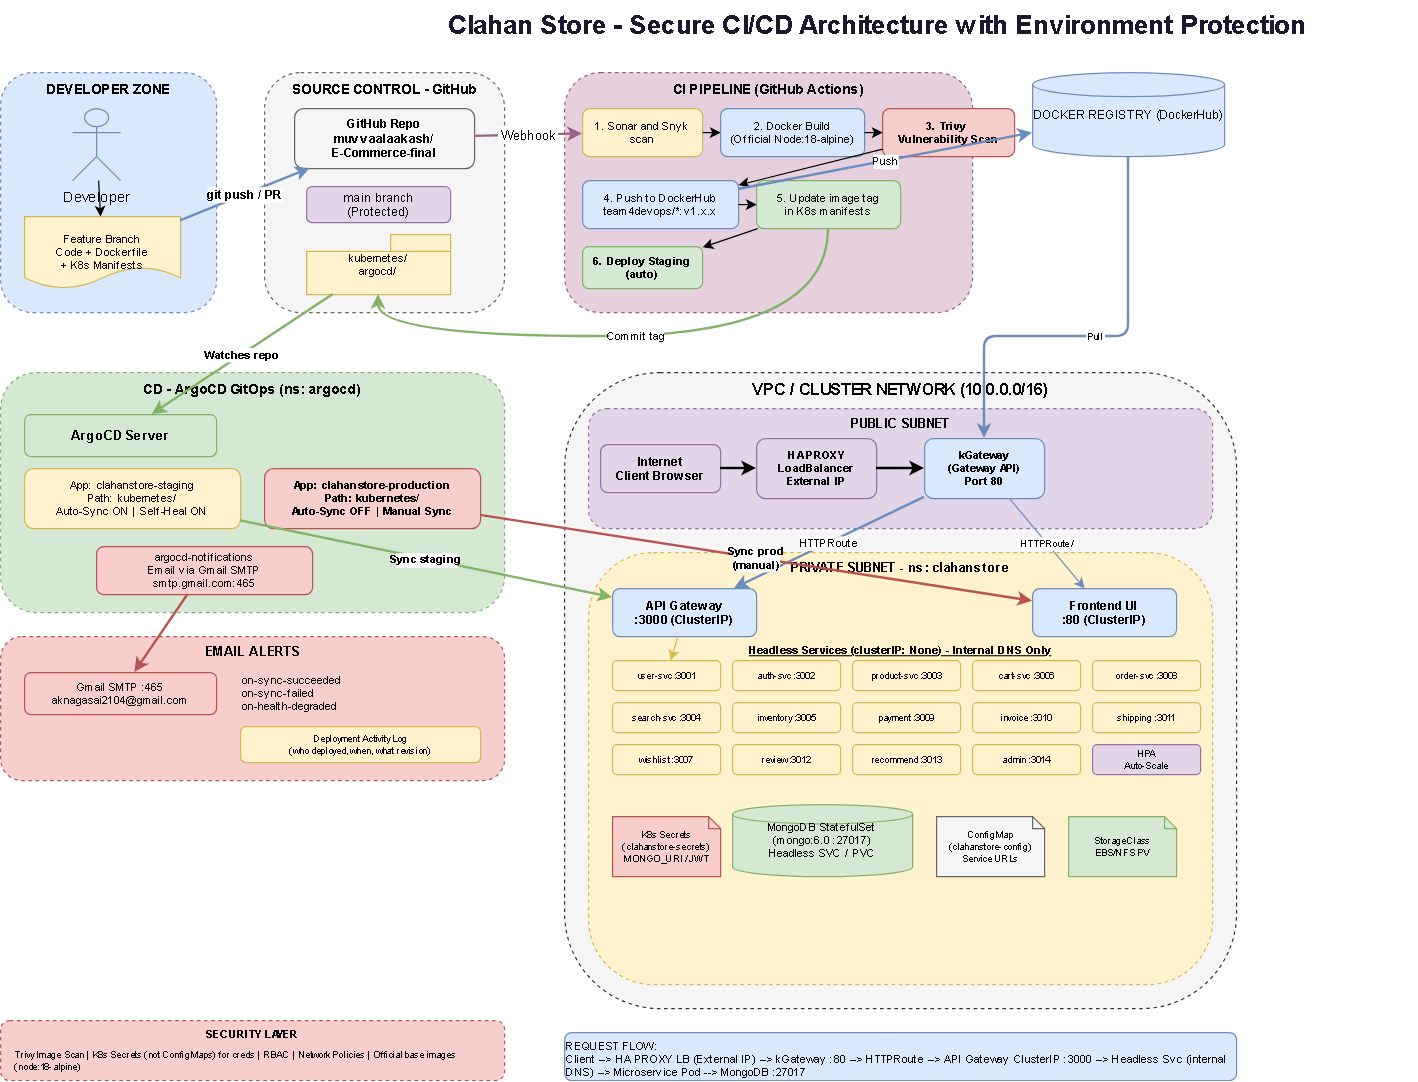

The diagram above was exported from draw.io. Its source (the exported page's mxGraphModel, read from the mxfile embedded in the PNG):
<mxGraphModel dx="1386" dy="336" grid="0" gridSize="10" guides="1" tooltips="1" connect="1" arrows="1" fold="1" page="1" pageScale="1" pageWidth="1800" pageHeight="1400" math="0" shadow="0">
  <root>
    <mxCell id="0" />
    <mxCell id="1" parent="0" />
    <mxCell id="2" parent="1" style="text;html=1;fontSize=22;fontStyle=1;align=center;fillColor=none;strokeColor=none;fontColor=#1a1a2e;" value="Clahan Store - Secure CI/CD Architecture with Environment Protection" vertex="1">
      <mxGeometry height="40" width="900" x="300" y="10" as="geometry" />
    </mxCell>
    <mxCell id="3" parent="1" style="rounded=1;fillColor=#dae8fc;strokeColor=#6c8ebf;fontSize=12;fontStyle=1;verticalAlign=top;dashed=1;" value="DEVELOPER ZONE" vertex="1">
      <mxGeometry height="200" width="180" x="20" y="70" as="geometry" />
    </mxCell>
    <mxCell id="4" parent="1" style="shape=umlActor;verticalLabelPosition=bottom;verticalAlign=top;html=1;fillColor=#dae8fc;strokeColor=#6c8ebf;" value="Developer" vertex="1">
      <mxGeometry height="60" width="40" x="80" y="100" as="geometry" />
    </mxCell>
    <mxCell id="5" parent="1" style="shape=document;fillColor=#fff2cc;strokeColor=#d6b656;fontSize=9;" value="Feature Branch&#10;Code + Dockerfile&#10;+ K8s Manifests" vertex="1">
      <mxGeometry height="60" width="130" x="40" y="190" as="geometry" />
    </mxCell>
    <mxCell id="6" edge="1" parent="1" source="4" style="" target="5">
      <mxGeometry relative="1" as="geometry" />
    </mxCell>
    <mxCell id="7" parent="1" style="rounded=1;fillColor=#f5f5f5;strokeColor=#666;fontSize=12;fontStyle=1;verticalAlign=top;dashed=1;" value="SOURCE CONTROL - GitHub" vertex="1">
      <mxGeometry height="200" width="200" x="240" y="70" as="geometry" />
    </mxCell>
    <mxCell id="8" parent="1" style="rounded=1;fillColor=#f5f5f5;strokeColor=#666;fontSize=10;fontStyle=1;" value="GitHub Repo&#10;muvvaalaakash/&#10;E-Commerce-final" vertex="1">
      <mxGeometry height="50" width="150" x="265" y="100" as="geometry" />
    </mxCell>
    <mxCell id="9" parent="1" style="rounded=1;fillColor=#e1d5e7;strokeColor=#9673a6;fontSize=10;" value="main branch&#10;(Protected)" vertex="1">
      <mxGeometry height="30" width="120" x="275" y="165" as="geometry" />
    </mxCell>
    <mxCell id="10" parent="1" style="shape=folder;fillColor=#fff2cc;strokeColor=#d6b656;fontSize=9;tabWidth=50;tabHeight=14;" value="kubernetes/&#10;argocd/" vertex="1">
      <mxGeometry height="50" width="120" x="275" y="205" as="geometry" />
    </mxCell>
    <mxCell id="11" edge="1" parent="1" source="5" style="strokeWidth=2;strokeColor=#6c8ebf;fontSize=10;fontStyle=1;" target="8" value="git push / PR">
      <mxGeometry relative="1" as="geometry" />
    </mxCell>
    <mxCell id="12" parent="1" style="rounded=1;fillColor=#e6d0de;strokeColor=#996185;fontSize=12;fontStyle=1;verticalAlign=top;dashed=1;" value="CI PIPELINE (GitHub Actions)" vertex="1">
      <mxGeometry height="200" width="340" x="490" y="70" as="geometry" />
    </mxCell>
    <mxCell id="13" parent="1" style="rounded=1;fillColor=#fff2cc;strokeColor=#d6b656;fontSize=9;" value="1. Sonar and Snyk &#10;scan" vertex="1">
      <mxGeometry height="40" width="100" x="505" y="100" as="geometry" />
    </mxCell>
    <mxCell id="14" parent="1" style="rounded=1;fillColor=#dae8fc;strokeColor=#6c8ebf;fontSize=9;" value="2. Docker Build&#10;(Official Node:18-alpine)" vertex="1">
      <mxGeometry height="40" width="120" x="620" y="100" as="geometry" />
    </mxCell>
    <mxCell id="15" parent="1" style="rounded=1;fillColor=#f8cecc;strokeColor=#b85450;fontSize=9;fontStyle=1;" value="3. Trivy &#10;Vulnerability Scan" vertex="1">
      <mxGeometry height="40" width="110" x="755" y="100" as="geometry" />
    </mxCell>
    <mxCell id="16" parent="1" style="rounded=1;fillColor=#dae8fc;strokeColor=#6c8ebf;fontSize=9;" value="4. Push to DockerHub&#10;team4devops/*:v1.x.x" vertex="1">
      <mxGeometry height="40" width="130" x="505" y="160" as="geometry" />
    </mxCell>
    <mxCell id="17" parent="1" style="rounded=1;fillColor=#d5e8d4;strokeColor=#82b366;fontSize=9;" value="5. Update image tag&#10;in K8s manifests" vertex="1">
      <mxGeometry height="40" width="120" x="650" y="160" as="geometry" />
    </mxCell>
    <mxCell id="18" parent="1" style="rounded=1;fillColor=#d5e8d4;strokeColor=#82b366;fontSize=9;fontStyle=1;" value="6. Deploy Staging&#10;(auto)" vertex="1">
      <mxGeometry height="35" width="100" x="505" y="215" as="geometry" />
    </mxCell>
    <mxCell id="20" edge="1" parent="1" source="13" style="strokeWidth=1;" target="14">
      <mxGeometry relative="1" as="geometry" />
    </mxCell>
    <mxCell id="21" edge="1" parent="1" source="14" style="strokeWidth=1;" target="15">
      <mxGeometry relative="1" as="geometry" />
    </mxCell>
    <mxCell id="22" edge="1" parent="1" source="15" style="strokeWidth=1;" target="16">
      <mxGeometry relative="1" as="geometry" />
    </mxCell>
    <mxCell id="23" edge="1" parent="1" source="16" style="strokeWidth=1;" target="17">
      <mxGeometry relative="1" as="geometry" />
    </mxCell>
    <mxCell id="24" edge="1" parent="1" source="17" style="strokeWidth=1;" target="18">
      <mxGeometry relative="1" as="geometry" />
    </mxCell>
    <mxCell id="26" edge="1" parent="1" source="8" style="strokeWidth=2;strokeColor=#996185;" target="13" value="Webhook">
      <mxGeometry relative="1" as="geometry" />
    </mxCell>
    <mxCell id="27" edge="1" parent="1" source="17" style="strokeWidth=2;strokeColor=#82b366;fontSize=9;curved=1;" target="10" value="Commit tag">
      <mxGeometry relative="1" as="geometry">
        <Array as="points">
          <mxPoint x="710" y="290" />
          <mxPoint x="335" y="290" />
        </Array>
      </mxGeometry>
    </mxCell>
    <mxCell id="28" parent="1" style="shape=cylinder3;fillColor=#dae8fc;strokeColor=#6c8ebf;fontSize=10;size=10;" value="DOCKER REGISTRY (DockerHub)" vertex="1">
      <mxGeometry height="70" width="160" x="880" y="70" as="geometry" />
    </mxCell>
    <mxCell id="29" edge="1" parent="1" source="16" style="strokeWidth=2;strokeColor=#6c8ebf;fontSize=9;" target="28" value="Push">
      <mxGeometry relative="1" as="geometry" />
    </mxCell>
    <mxCell id="30" parent="1" style="rounded=1;fillColor=#d5e8d4;strokeColor=#82b366;fontSize=12;fontStyle=1;verticalAlign=top;dashed=1;" value="CD - ArgoCD GitOps (ns: argocd)" vertex="1">
      <mxGeometry height="200" width="420" x="20" y="320" as="geometry" />
    </mxCell>
    <mxCell id="31" parent="1" style="rounded=1;fillColor=#d5e8d4;strokeColor=#82b366;fontSize=11;fontStyle=1;" value="ArgoCD Server" vertex="1">
      <mxGeometry height="35" width="160" x="40" y="355" as="geometry" />
    </mxCell>
    <mxCell id="32" parent="1" style="rounded=1;fillColor=#fff2cc;strokeColor=#d6b656;fontSize=9;" value="App: clahanstore-staging&#10;Path: kubernetes/&#10;Auto-Sync ON | Self-Heal ON" vertex="1">
      <mxGeometry height="50" width="180" x="40" y="400" as="geometry" />
    </mxCell>
    <mxCell id="33" parent="1" style="rounded=1;fillColor=#f8cecc;strokeColor=#b85450;fontSize=9;fontStyle=1;" value="App: clahanstore-production&#10;Path: kubernetes/&#10;Auto-Sync OFF | Manual Sync" vertex="1">
      <mxGeometry height="50" width="180" x="240" y="400" as="geometry" />
    </mxCell>
    <mxCell id="34" parent="1" style="rounded=1;fillColor=#f8cecc;strokeColor=#b85450;fontSize=9;" value="argocd-notifications&#10;Email via Gmail SMTP&#10;smtp.gmail.com:465" vertex="1">
      <mxGeometry height="40" width="180" x="100" y="465" as="geometry" />
    </mxCell>
    <mxCell id="35" edge="1" parent="1" source="10" style="strokeWidth=2;strokeColor=#82b366;fontSize=9;fontStyle=1;" target="31" value="Watches repo">
      <mxGeometry relative="1" as="geometry" />
    </mxCell>
    <mxCell id="36" parent="1" style="rounded=1;fillColor=#f5f5f5;strokeColor=#333;fontSize=13;fontStyle=1;verticalAlign=top;dashed=1;" value="VPC / CLUSTER NETWORK (10.0.0.0/16)" vertex="1">
      <mxGeometry height="530" width="560" x="490" y="320" as="geometry" />
    </mxCell>
    <mxCell id="37" parent="1" style="rounded=1;fillColor=#e1d5e7;strokeColor=#9673a6;fontSize=11;fontStyle=1;verticalAlign=top;dashed=1;" value="PUBLIC SUBNET" vertex="1">
      <mxGeometry height="100" width="520" x="510" y="350" as="geometry" />
    </mxCell>
    <mxCell id="38" parent="1" style="rounded=1;fillColor=#e1d5e7;strokeColor=#9673a6;fontSize=10;fontStyle=1;" value="Internet&#10;Client Browser" vertex="1">
      <mxGeometry height="40" width="100" x="520" y="380" as="geometry" />
    </mxCell>
    <mxCell id="39" parent="1" style="rounded=1;fillColor=#e1d5e7;strokeColor=#9673a6;fontSize=9;fontStyle=1;" value="HA PROXY&#10;LoadBalancer&#10;External IP" vertex="1">
      <mxGeometry height="50" width="100" x="650" y="375" as="geometry" />
    </mxCell>
    <mxCell id="40" parent="1" style="rounded=1;fillColor=#dae8fc;strokeColor=#6c8ebf;fontSize=9;fontStyle=1;" value="kGateway&#10;(Gateway API)&#10;Port 80" vertex="1">
      <mxGeometry height="50" width="100" x="790" y="375" as="geometry" />
    </mxCell>
    <mxCell id="41" edge="1" parent="1" source="38" style="strokeWidth=2;" target="39">
      <mxGeometry relative="1" as="geometry" />
    </mxCell>
    <mxCell id="42" edge="1" parent="1" source="39" style="strokeWidth=2;" target="40">
      <mxGeometry relative="1" as="geometry" />
    </mxCell>
    <mxCell id="43" parent="1" style="rounded=1;fillColor=#fff2cc;strokeColor=#d6b656;fontSize=11;fontStyle=1;verticalAlign=top;dashed=1;" value="PRIVATE SUBNET - ns: clahanstore" vertex="1">
      <mxGeometry height="360" width="520" x="510" y="470" as="geometry" />
    </mxCell>
    <mxCell id="44" edge="1" parent="1" source="40" style="strokeWidth=2;strokeColor=#6c8ebf;fontSize=9;" target="45" value="HTTPRoute">
      <mxGeometry relative="1" as="geometry" />
    </mxCell>
    <mxCell id="45" parent="1" style="rounded=1;fillColor=#dae8fc;strokeColor=#6c8ebf;fontSize=10;fontStyle=1;" value="API Gateway&#10;:3000 (ClusterIP)" vertex="1">
      <mxGeometry height="40" width="120" x="530" y="500" as="geometry" />
    </mxCell>
    <mxCell id="46" parent="1" style="rounded=1;fillColor=#dae8fc;strokeColor=#6c8ebf;fontSize=10;fontStyle=1;" value="Frontend UI&#10;:80 (ClusterIP)" vertex="1">
      <mxGeometry height="40" width="120" x="880" y="500" as="geometry" />
    </mxCell>
    <mxCell id="47" edge="1" parent="1" source="40" style="strokeWidth=1;strokeColor=#6c8ebf;fontSize=8;" target="46" value="HTTPRoute /">
      <mxGeometry relative="1" as="geometry" />
    </mxCell>
    <mxCell id="48" parent="1" style="rounded=1;fillColor=#fff2cc;strokeColor=#d6b656;fontSize=8;" value="user-svc :3001" vertex="1">
      <mxGeometry height="25" width="90" x="530" y="560" as="geometry" />
    </mxCell>
    <mxCell id="49" parent="1" style="rounded=1;fillColor=#fff2cc;strokeColor=#d6b656;fontSize=8;" value="auth-svc :3002" vertex="1">
      <mxGeometry height="25" width="90" x="630" y="560" as="geometry" />
    </mxCell>
    <mxCell id="50" parent="1" style="rounded=1;fillColor=#fff2cc;strokeColor=#d6b656;fontSize=8;" value="product-svc :3003" vertex="1">
      <mxGeometry height="25" width="90" x="730" y="560" as="geometry" />
    </mxCell>
    <mxCell id="51" parent="1" style="rounded=1;fillColor=#fff2cc;strokeColor=#d6b656;fontSize=8;" value="cart-svc :3006" vertex="1">
      <mxGeometry height="25" width="90" x="830" y="560" as="geometry" />
    </mxCell>
    <mxCell id="52" parent="1" style="rounded=1;fillColor=#fff2cc;strokeColor=#d6b656;fontSize=8;" value="order-svc :3008" vertex="1">
      <mxGeometry height="25" width="90" x="930" y="560" as="geometry" />
    </mxCell>
    <mxCell id="53" parent="1" style="rounded=1;fillColor=#fff2cc;strokeColor=#d6b656;fontSize=8;" value="search-svc :3004" vertex="1">
      <mxGeometry height="25" width="90" x="530" y="595" as="geometry" />
    </mxCell>
    <mxCell id="54" parent="1" style="rounded=1;fillColor=#fff2cc;strokeColor=#d6b656;fontSize=8;" value="inventory :3005" vertex="1">
      <mxGeometry height="25" width="90" x="630" y="595" as="geometry" />
    </mxCell>
    <mxCell id="55" parent="1" style="rounded=1;fillColor=#fff2cc;strokeColor=#d6b656;fontSize=8;" value="payment :3009" vertex="1">
      <mxGeometry height="25" width="90" x="730" y="595" as="geometry" />
    </mxCell>
    <mxCell id="56" parent="1" style="rounded=1;fillColor=#fff2cc;strokeColor=#d6b656;fontSize=8;" value="invoice :3010" vertex="1">
      <mxGeometry height="25" width="90" x="830" y="595" as="geometry" />
    </mxCell>
    <mxCell id="57" parent="1" style="rounded=1;fillColor=#fff2cc;strokeColor=#d6b656;fontSize=8;" value="shipping :3011" vertex="1">
      <mxGeometry height="25" width="90" x="930" y="595" as="geometry" />
    </mxCell>
    <mxCell id="58" parent="1" style="rounded=1;fillColor=#fff2cc;strokeColor=#d6b656;fontSize=8;" value="wishlist :3007" vertex="1">
      <mxGeometry height="25" width="90" x="530" y="630" as="geometry" />
    </mxCell>
    <mxCell id="59" parent="1" style="rounded=1;fillColor=#fff2cc;strokeColor=#d6b656;fontSize=8;" value="review :3012" vertex="1">
      <mxGeometry height="25" width="90" x="630" y="630" as="geometry" />
    </mxCell>
    <mxCell id="60" parent="1" style="rounded=1;fillColor=#fff2cc;strokeColor=#d6b656;fontSize=8;" value="recommend :3013" vertex="1">
      <mxGeometry height="25" width="90" x="730" y="630" as="geometry" />
    </mxCell>
    <mxCell id="61" parent="1" style="rounded=1;fillColor=#fff2cc;strokeColor=#d6b656;fontSize=8;" value="admin :3014" vertex="1">
      <mxGeometry height="25" width="90" x="830" y="630" as="geometry" />
    </mxCell>
    <mxCell id="62" parent="1" style="rounded=1;fillColor=#e1d5e7;strokeColor=#9673a6;fontSize=8;" value="HPA&#10;Auto-Scale" vertex="1">
      <mxGeometry height="25" width="90" x="930" y="630" as="geometry" />
    </mxCell>
    <mxCell id="63" parent="1" style="text;fontSize=9;fontStyle=5;align=center;fillColor=none;strokeColor=none;" value="Headless Services (clusterIP: None) - Internal DNS Only" vertex="1">
      <mxGeometry height="15" width="300" x="620" y="540" as="geometry" />
    </mxCell>
    <mxCell id="64" parent="1" style="shape=cylinder3;fillColor=#d5e8d4;strokeColor=#82b366;fontSize=9;size=8;" value="MongoDB StatefulSet&#10;(mongo:6.0 :27017)&#10;Headless SVC / PVC" vertex="1">
      <mxGeometry height="60" width="150" x="630" y="680" as="geometry" />
    </mxCell>
    <mxCell id="65" parent="1" style="shape=note;fillColor=#f8cecc;strokeColor=#b85450;fontSize=8;size=10;" value="K8s Secrets&#10;(clahanstore-secrets)&#10;MONGO_URI / JWT" vertex="1">
      <mxGeometry height="50" width="90" x="530" y="690" as="geometry" />
    </mxCell>
    <mxCell id="66" parent="1" style="shape=note;fillColor=#f5f5f5;strokeColor=#666;fontSize=8;size=10;" value="ConfigMap&#10;(clahanstore-config)&#10;Service URLs" vertex="1">
      <mxGeometry height="50" width="90" x="800" y="690" as="geometry" />
    </mxCell>
    <mxCell id="67" parent="1" style="shape=note;fillColor=#d5e8d4;strokeColor=#82b366;fontSize=8;size=10;" value="StorageClass&#10;EBS/NFS PV" vertex="1">
      <mxGeometry height="50" width="90" x="910" y="690" as="geometry" />
    </mxCell>
    <mxCell id="68" edge="1" parent="1" source="45" style="strokeWidth=1;strokeColor=#d6b656;" target="48">
      <mxGeometry relative="1" as="geometry" />
    </mxCell>
    <mxCell id="69" edge="1" parent="1" source="32" style="strokeWidth=2;strokeColor=#82b366;fontSize=9;fontStyle=1;" target="45" value="Sync staging">
      <mxGeometry relative="1" as="geometry" />
    </mxCell>
    <mxCell id="70" edge="1" parent="1" source="33" style="strokeWidth=2;strokeColor=#b85450;fontSize=9;fontStyle=1;" target="46" value="Sync prod&#10;(manual)">
      <mxGeometry relative="1" as="geometry" />
    </mxCell>
    <mxCell id="71" edge="1" parent="1" source="28" style="strokeWidth=2;strokeColor=#6c8ebf;fontSize=8;" target="40" value="Pull">
      <mxGeometry relative="1" as="geometry">
        <Array as="points">
          <mxPoint x="960" y="290" />
          <mxPoint x="840" y="290" />
        </Array>
      </mxGeometry>
    </mxCell>
    <mxCell id="72" parent="1" style="rounded=1;fillColor=#f8cecc;strokeColor=#b85450;fontSize=11;fontStyle=1;verticalAlign=top;dashed=1;" value="EMAIL ALERTS" vertex="1">
      <mxGeometry height="120" width="420" x="20" y="540" as="geometry" />
    </mxCell>
    <mxCell id="73" parent="1" style="rounded=1;fillColor=#f8cecc;strokeColor=#b85450;fontSize=9;" value="Gmail SMTP :465&#10;aknagasai2104@gmail.com" vertex="1">
      <mxGeometry height="35" width="160" x="40" y="570" as="geometry" />
    </mxCell>
    <mxCell id="74" parent="1" style="text;fontSize=9;align=left;fillColor=none;strokeColor=none;" value="on-sync-succeeded&#10;on-sync-failed&#10;on-health-degraded" vertex="1">
      <mxGeometry height="45" width="140" x="220" y="565" as="geometry" />
    </mxCell>
    <mxCell id="75" parent="1" style="rounded=1;fillColor=#fff2cc;strokeColor=#d6b656;fontSize=8;" value="Deployment Activity Log&#10;(who deployed, when, what revision)" vertex="1">
      <mxGeometry height="30" width="200" x="220" y="615" as="geometry" />
    </mxCell>
    <mxCell id="76" edge="1" parent="1" source="34" style="strokeWidth=2;strokeColor=#b85450;" target="73">
      <mxGeometry relative="1" as="geometry" />
    </mxCell>
    <mxCell id="80" parent="1" style="rounded=1;fillColor=#f8cecc;strokeColor=#b85450;fontSize=9;fontStyle=1;verticalAlign=top;dashed=1;" value="SECURITY LAYER" vertex="1">
      <mxGeometry height="50" width="420" x="20" y="860" as="geometry" />
    </mxCell>
    <mxCell id="81" parent="1" style="text;fontSize=8;align=left;fillColor=none;strokeColor=none;whiteSpace=wrap;" value="Trivy Image Scan | K8s Secrets (not ConfigMaps) for creds | RBAC | Network Policies | Official base images (node:18-alpine)" vertex="1">
      <mxGeometry height="25" width="400" x="30" y="878" as="geometry" />
    </mxCell>
    <mxCell id="82" parent="1" style="text;fontSize=9;align=left;fillColor=#dae8fc;strokeColor=#6c8ebf;rounded=1;whiteSpace=wrap;" value="REQUEST FLOW:&#10;Client --&gt; HA PROXY LB (External IP) --&gt; kGateway :80 --&gt; HTTPRoute --&gt; API Gateway ClusterIP :3000 --&gt; Headless Svc (internal DNS) --&gt; Microservice Pod --&gt; MongoDB :27017" vertex="1">
      <mxGeometry height="40" width="560" x="490" y="870" as="geometry" />
    </mxCell>
  </root>
</mxGraphModel>